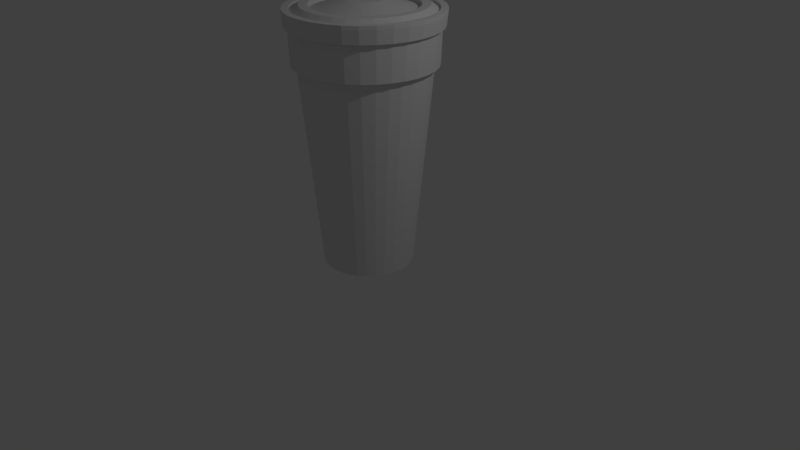 # Source: Styrofoamcup.blend  (saved by Blender 2.78.0; exported with 4.5.12 LTS)
import bpy
from mathutils import Matrix  # noqa: F401  (used for matrix-valued properties, if any)

bpy.ops.wm.read_factory_settings(use_empty=True)
scene = bpy.context.scene
scene.name = 'Scene'

# ---- collections
col_collection_1 = bpy.data.collections.new('Collection 1'); scene.collection.children.link(col_collection_1)

# ---- world
world_world = bpy.data.worlds.new('World'); scene.world = world_world
world_world.color = (0.05088, 0.05088, 0.05088)
world_world.use_sun_shadow = False
world_world.sun_shadow_jitter_overblur = 0.0
world_world.cycles.sampling_method = 'MANUAL'

# ---- cameras
cam_camera = bpy.data.cameras.new('Camera')
cam_camera.clip_end = 100.0
cam_camera.lens = 35.0
cam_camera.sensor_width = 32.0
cam_camera.sensor_height = 18.0
cam_camera.ortho_scale = 7.314
cam_camera.dof.focus_distance = 0.0
cam_camera.dof.aperture_fstop = 128.0

# ---- lights
light_lamp = bpy.data.lights.new('Lamp', 'POINT')
light_lamp.transmission_factor = 0.0
light_lamp.cutoff_distance = 30.0
light_lamp.energy = 100.0
light_lamp.shadow_buffer_clip_start = 1.001
light_lamp.shadow_soft_size = 0.1
light_lamp.shadow_maximum_resolution = 0.006
light_lamp.use_absolute_resolution = True

# ---- meshes
me_cylinder = bpy.data.meshes.new('Cylinder')
me_cylinder.from_pydata([(-4.28e-08, 0.5673, -1.829), (-1.347e-07, 0.6496, 0.2212), (0.1107, 0.5564, -1.829), (0.1267, 0.6371, 0.2212), (0.2171, 0.5241, -1.829), (0.2486, 0.6001, 0.2212), (0.3152, 0.4717, -1.829), (0.3609, 0.5401, 0.2212), (0.4011, 0.4011, -1.829), (0.4593, 0.4593, 0.2212), (0.4717, 0.3152, -1.829), (0.5401, 0.3609, 0.2212), (0.5241, 0.2171, -1.829), (0.6001, 0.2486, 0.2212), (0.5564, 0.1107, -1.829), (0.6371, 0.1267, 0.2212), (0.5673, -1.192e-07, -1.829), (0.6496, -2.384e-07, 0.2212), (0.5564, -0.1107, -1.829), (0.6371, -0.1267, 0.2212), (0.5241, -0.2171, -1.829), (0.6001, -0.2486, 0.2212), (0.4717, -0.3152, -1.829), (0.5401, -0.3609, 0.2212), (0.4011, -0.4011, -1.829), (0.4593, -0.4593, 0.2212), (0.3152, -0.4717, -1.829), (0.3609, -0.5401, 0.2212), (0.2171, -0.5241, -1.829), (0.2486, -0.6001, 0.2212), (0.1107, -0.5564, -1.829), (0.1267, -0.6371, 0.2212), (-2.277e-07, -0.5673, -1.829), (-3.183e-07, -0.6496, 0.2212), (-0.1107, -0.5564, -1.829), (-0.1267, -0.6371, 0.2212), (-0.2171, -0.5241, -1.829), (-0.2486, -0.6001, 0.2212), (-0.3152, -0.4717, -1.829), (-0.3609, -0.5401, 0.2212), (-0.4011, -0.4011, -1.829), (-0.4593, -0.4593, 0.2212), (-0.4717, -0.3152, -1.829), (-0.5401, -0.3609, 0.2212), (-0.5241, -0.2171, -1.829), (-0.6001, -0.2486, 0.2212), (-0.5564, -0.1107, -1.829), (-0.6371, -0.1267, 0.2212), (-0.5673, 3.576e-07, -1.829), (-0.6496, 4.172e-07, 0.2212), (-0.5564, 0.1107, -1.829), (-0.6371, 0.1267, 0.2212), (-0.5241, 0.2171, -1.829), (-0.6001, 0.2486, 0.2212), (-0.4717, 0.3152, -1.829), (-0.5401, 0.3609, 0.2212), (-0.4011, 0.4011, -1.829), (-0.4593, 0.4593, 0.2212), (-0.3152, 0.4717, -1.829), (-0.3609, 0.5401, 0.2212), (-0.2171, 0.5241, -1.829), (-0.2486, 0.6001, 0.2212), (-0.1107, 0.5564, -1.829), (-0.1267, 0.6371, 0.2212), (-7.621e-08, 0.8486, 0.0687), (0.1656, 0.8323, 0.0687), (0.3248, 0.784, 0.0687), (0.4715, 0.7056, 0.0687), (0.6001, 0.6001, 0.0687), (0.7056, 0.4715, 0.0687), (0.784, 0.3248, 0.0687), (0.8323, 0.1656, 0.0687), (0.8486, -1.788e-07, 0.0687), (0.8323, -0.1656, 0.0687), (0.784, -0.3248, 0.0687), (0.7056, -0.4715, 0.0687), (0.6001, -0.6001, 0.0687), (0.4715, -0.7056, 0.0687), (0.3248, -0.784, 0.0687), (0.1656, -0.8323, 0.0687), (-3.527e-07, -0.8486, 0.0687), (-0.1656, -0.8323, 0.0687), (-0.3248, -0.784, 0.0687), (-0.4715, -0.7056, 0.0687), (-0.6001, -0.6001, 0.0687), (-0.7056, -0.4715, 0.0687), (-0.784, -0.3248, 0.0687), (-0.8323, -0.1656, 0.0687), (-0.8486, 5.96e-07, 0.0687), (-0.8323, 0.1656, 0.0687), (-0.784, 0.3248, 0.0687), (-0.7056, 0.4715, 0.0687), (-0.6001, 0.6001, 0.0687), (-0.4715, 0.7056, 0.0687), (-0.3248, 0.784, 0.0687), (-0.1656, 0.8323, 0.0687), (-7.621e-08, 0.8486, 0.0687), (0.1656, 0.8323, 0.0687), (0.3248, 0.784, 0.0687), (0.4715, 0.7056, 0.0687), (0.6001, 0.6001, 0.0687), (0.7056, 0.4715, 0.0687), (0.784, 0.3248, 0.0687), (0.8323, 0.1656, 0.0687), (0.8486, -1.788e-07, 0.0687), (0.8323, -0.1656, 0.0687), (0.784, -0.3248, 0.0687), (0.7056, -0.4715, 0.0687), (0.6001, -0.6001, 0.0687), (0.4715, -0.7056, 0.0687), (0.3248, -0.784, 0.0687), (0.1656, -0.8323, 0.0687), (-3.527e-07, -0.8486, 0.0687), (-0.1656, -0.8323, 0.0687), (-0.3248, -0.784, 0.0687), (-0.4715, -0.7056, 0.0687), (-0.6001, -0.6001, 0.0687), (-0.7056, -0.4715, 0.0687), (-0.784, -0.3248, 0.0687), (-0.8323, -0.1656, 0.0687), (-0.8486, 5.96e-07, 0.0687), (-0.8323, 0.1656, 0.0687), (-0.784, 0.3248, 0.0687), (-0.7056, 0.4715, 0.0687), (-0.6001, 0.6001, 0.0687), (-0.4715, 0.7056, 0.0687), (-0.3248, 0.784, 0.0687), (-0.1656, 0.8323, 0.0687), (0.1845, 0.9276, 0.1712), (-8.671e-08, 0.9458, 0.1712), (-8.473e-08, 0.9292, 0.0687), (0.3619, 0.8738, 0.1712), (0.5255, 0.7864, 0.1712), (0.6688, 0.6688, 0.1712), (0.7864, 0.5255, 0.1712), (0.8738, 0.3619, 0.1712), (0.9276, 0.1845, 0.1712), (0.9458, -1.788e-07, 0.1712), (0.9276, -0.1845, 0.1712), (0.8738, -0.3619, 0.1712), (0.7864, -0.5255, 0.1712), (0.6688, -0.6688, 0.1712), (0.5255, -0.7864, 0.1712), (0.3619, -0.8738, 0.1712), (0.1845, -0.9276, 0.1712), (-3.949e-07, -0.9458, 0.1712), (-0.1845, -0.9276, 0.1712), (-0.3619, -0.8738, 0.1712), (-0.5255, -0.7864, 0.1712), (-0.6688, -0.6688, 0.1712), (-0.7864, -0.5255, 0.1712), (-0.8738, -0.3619, 0.1712), (-0.9276, -0.1845, 0.1712), (-0.9458, 6.557e-07, 0.1712), (-0.9276, 0.1845, 0.1712), (-0.8738, 0.3619, 0.1712), (-0.7864, 0.5255, 0.1712), (-0.6688, 0.6688, 0.1712), (-0.5255, 0.7864, 0.1712), (-0.3619, 0.8738, 0.1712), (-0.1845, 0.9276, 0.1712), (0.1813, 0.9113, 0.0687), (0.3556, 0.8584, 0.0687), (0.5162, 0.7726, 0.0687), (0.657, 0.657, 0.0687), (0.7726, 0.5162, 0.0687), (0.8584, 0.3556, 0.0687), (0.9113, 0.1813, 0.0687), (0.9292, -1.788e-07, 0.0687), (0.9113, -0.1813, 0.0687), (0.8584, -0.3556, 0.0687), (0.7726, -0.5162, 0.0687), (0.657, -0.657, 0.0687), (0.5162, -0.7726, 0.0687), (0.3556, -0.8584, 0.0687), (0.1813, -0.9113, 0.0687), (-3.875e-07, -0.9292, 0.0687), (-0.1813, -0.9113, 0.0687), (-0.3556, -0.8584, 0.0687), (-0.5162, -0.7726, 0.0687), (-0.657, -0.657, 0.0687), (-0.7726, -0.5162, 0.0687), (-0.8584, -0.3556, 0.0687), (-0.9113, -0.1813, 0.0687), (-0.9292, 6.557e-07, 0.0687), (-0.9113, 0.1813, 0.0687), (-0.8584, 0.3556, 0.0687), (-0.7726, 0.5162, 0.0687), (-0.657, 0.657, 0.0687), (-0.5162, 0.7726, 0.0687), (-0.3556, 0.8584, 0.0687), (-0.1813, 0.9113, 0.0687), (0.1685, 0.8472, 0.2), (-7.801e-08, 0.8638, 0.2), (-0.3306, -0.7981, 0.2), (-0.3619, -0.8738, 0.2), (0.3306, 0.7981, 0.2), (0.4799, 0.7182, 0.2), (0.6108, 0.6108, 0.2), (0.7182, 0.4799, 0.2), (0.7981, 0.3306, 0.2), (0.8472, 0.1685, 0.2), (0.8638, -1.788e-07, 0.2), (0.8472, -0.1685, 0.2), (0.7981, -0.3306, 0.2), (0.7182, -0.4799, 0.2), (0.6108, -0.6108, 0.2), (0.4799, -0.7182, 0.2), (0.3306, -0.7981, 0.2), (0.1685, -0.8472, 0.2), (-3.595e-07, -0.8638, 0.2), (-0.1685, -0.8472, 0.2), (-0.4799, -0.7182, 0.2), (-0.6108, -0.6108, 0.2), (-0.7182, -0.4799, 0.2), (-0.7981, -0.3306, 0.2), (-0.8472, -0.1685, 0.2), (-0.8638, 5.96e-07, 0.2), (-0.8472, 0.1685, 0.2), (-0.7981, 0.3306, 0.2), (-0.7182, 0.4799, 0.2), (-0.6108, 0.6108, 0.2), (-0.4799, 0.7182, 0.2), (-0.3306, 0.7981, 0.2), (-0.1685, 0.8472, 0.2), (0.9276, -0.1845, 0.2), (-0.8738, 0.3619, 0.2), (-0.1845, -0.9276, 0.2), (0.9458, -1.788e-07, 0.2), (-0.9276, 0.1845, 0.2), (-3.949e-07, -0.9458, 0.2), (0.9276, 0.1845, 0.2), (-0.9276, -0.1845, 0.2), (-0.9458, 6.557e-07, 0.2), (0.3619, -0.8738, 0.2), (0.1845, -0.9276, 0.2), (0.7864, 0.5255, 0.2), (0.8738, 0.3619, 0.2), (-0.1845, 0.9276, 0.2), (-8.671e-08, 0.9458, 0.2), (0.1845, 0.9276, 0.2), (0.3619, 0.8738, 0.2), (0.5255, 0.7864, 0.2), (0.6688, 0.6688, 0.2), (0.8738, -0.3619, 0.2), (0.7864, -0.5255, 0.2), (0.6688, -0.6688, 0.2), (0.5255, -0.7864, 0.2), (-0.5255, -0.7864, 0.2), (-0.6688, -0.6688, 0.2), (-0.7864, -0.5255, 0.2), (-0.8738, -0.3619, 0.2), (-0.7864, 0.5255, 0.2), (-0.6688, 0.6688, 0.2), (-0.5255, 0.7864, 0.2), (-0.3619, 0.8738, 0.2), (0.1685, 0.8472, 0.1712), (-7.801e-08, 0.8638, 0.1712), (0.3306, 0.7981, 0.1712), (0.4799, 0.7182, 0.1712), (0.6108, 0.6108, 0.1712), (0.7182, 0.4799, 0.1712), (0.7981, 0.3306, 0.1712), (0.8472, 0.1685, 0.1712), (0.8638, -1.788e-07, 0.1712), (0.8472, -0.1685, 0.1712), (0.7981, -0.3306, 0.1712), (0.7182, -0.4799, 0.1712), (0.6108, -0.6108, 0.1712), (0.4799, -0.7182, 0.1712), (0.3306, -0.7981, 0.1712), (0.1685, -0.8472, 0.1712), (-3.595e-07, -0.8638, 0.1712), (-0.1685, -0.8472, 0.1712), (-0.3306, -0.7981, 0.1712), (-0.4799, -0.7182, 0.1712), (-0.6108, -0.6108, 0.1712), (-0.7182, -0.4799, 0.1712), (-0.7981, -0.3306, 0.1712), (-0.8472, -0.1685, 0.1712), (-0.8638, 5.96e-07, 0.1712), (-0.8472, 0.1685, 0.1712), (-0.7981, 0.3306, 0.1712), (-0.7182, 0.4799, 0.1712), (-0.6108, 0.6108, 0.1712), (-0.4799, 0.7182, 0.1712), (-0.3306, 0.7981, 0.1712), (-0.1685, 0.8472, 0.1712), (0.1468, 0.7379, 0.2212), (-1.139e-07, 0.7524, 0.2212), (0.2879, 0.6951, 0.2212), (0.418, 0.6256, 0.2212), (0.532, 0.532, 0.2212), (0.6256, 0.418, 0.2212), (0.6951, 0.2879, 0.2212), (0.7379, 0.1468, 0.2212), (0.7524, -1.788e-07, 0.2212), (0.7379, -0.1468, 0.2212), (0.6951, -0.2879, 0.2212), (0.6256, -0.418, 0.2212), (0.532, -0.532, 0.2212), (0.418, -0.6256, 0.2212), (0.2879, -0.6951, 0.2212), (0.1468, -0.7379, 0.2212), (-3.395e-07, -0.7524, 0.2212), (-0.1468, -0.7379, 0.2212), (-0.2879, -0.6951, 0.2212), (-0.418, -0.6256, 0.2212), (-0.532, -0.532, 0.2212), (-0.6256, -0.418, 0.2212), (-0.6951, -0.2879, 0.2212), (-0.7379, -0.1468, 0.2212), (-0.7524, 4.768e-07, 0.2212), (-0.7379, 0.1468, 0.2212), (-0.6951, 0.2879, 0.2212), (-0.6256, 0.418, 0.2212), (-0.532, 0.532, 0.2212), (-0.418, 0.6256, 0.2212), (-0.2879, 0.6951, 0.2212), (-0.1468, 0.7379, 0.2212), (0.04681, 0.2353, 0.2562), (-1.596e-07, 0.24, 0.2562), (0.09183, 0.2217, 0.2562), (0.1333, 0.1995, 0.2562), (0.1697, 0.1697, 0.2562), (0.1995, 0.1333, 0.2562), (0.2217, 0.09183, 0.2562), (0.2353, 0.04681, 0.2562), (0.24, -5.364e-07, 0.2562), (0.2353, -0.04681, 0.2562), (0.2217, -0.09183, 0.2562), (0.1995, -0.1333, 0.2562), (0.1697, -0.1697, 0.2562), (0.1333, -0.1995, 0.2562), (0.09183, -0.2217, 0.2562), (0.04681, -0.2353, 0.2562), (-2.252e-07, -0.24, 0.2562), (-0.04681, -0.2353, 0.2562), (-0.09183, -0.2217, 0.2562), (-0.1333, -0.1995, 0.2562), (-0.1697, -0.1697, 0.2562), (-0.1995, -0.1333, 0.2562), (-0.2217, -0.09183, 0.2562), (-0.2353, -0.04681, 0.2562), (-0.24, 1.192e-07, 0.2562), (-0.2353, 0.04681, 0.2562), (-0.2217, 0.09183, 0.2562), (-0.1995, 0.1333, 0.2562), (-0.1697, 0.1697, 0.2562), (-0.1333, 0.1995, 0.2562), (-0.09183, 0.2217, 0.2562), (-0.04681, 0.2353, 0.2562), (0.1267, 0.6371, 0.1817), (-1.489e-07, 0.6496, 0.1817), (0.2486, 0.6001, 0.1817), (0.3609, 0.5401, 0.1817), (0.4593, 0.4593, 0.1817), (0.5401, 0.3609, 0.1817), (0.6001, 0.2486, 0.1817), (0.6371, 0.1267, 0.1817), (0.6496, -2.384e-07, 0.1817), (0.6371, -0.1267, 0.1817), (0.6001, -0.2486, 0.1817), (0.5401, -0.3609, 0.1817), (0.4593, -0.4593, 0.1817), (0.3609, -0.5401, 0.1817), (0.2486, -0.6001, 0.1817), (0.1267, -0.6371, 0.1817), (-3.325e-07, -0.6496, 0.1817), (-0.1267, -0.6371, 0.1817), (-0.2486, -0.6001, 0.1817), (-0.3609, -0.5401, 0.1817), (-0.4593, -0.4593, 0.1817), (-0.5401, -0.3609, 0.1817), (-0.6001, -0.2486, 0.1817), (-0.6371, -0.1267, 0.1817), (-0.6496, 4.172e-07, 0.1817), (-0.6371, 0.1267, 0.1817), (-0.6001, 0.2486, 0.1817), (-0.5401, 0.3609, 0.1817), (-0.4593, 0.4593, 0.1817), (-0.3609, 0.5401, 0.1817), (-0.2486, 0.6001, 0.1817), (-0.1267, 0.6371, 0.1817), (0.1731, 0.87, 0.08917), (-8.12e-08, 0.8871, 0.08917), (-7.935e-08, 0.8715, -0.2155), (0.3395, 0.8195, 0.08917), (0.4928, 0.7376, 0.08917), (0.6272, 0.6272, 0.08917), (0.7376, 0.4928, 0.08917), (0.8195, 0.3395, 0.08917), (0.87, 0.1731, 0.08917), (0.8871, -1.656e-07, 0.08917), (0.87, -0.1731, 0.08917), (0.8195, -0.3395, 0.08917), (0.7376, -0.4928, 0.08917), (0.6272, -0.6272, 0.08917), (0.4928, -0.7376, 0.08917), (0.3395, -0.8195, 0.08917), (0.1731, -0.87, 0.08917), (-3.702e-07, -0.8871, 0.08917), (-0.1731, -0.87, 0.08917), (-0.3395, -0.8195, 0.08917), (-0.4928, -0.7376, 0.08917), (-0.6272, -0.6272, 0.08917), (-0.7376, -0.4928, 0.08917), (-0.8195, -0.3395, 0.08917), (-0.87, -0.1731, 0.08917), (-0.8871, 6.17e-07, 0.08917), (-0.87, 0.1731, 0.08917), (-0.8195, 0.3395, 0.08917), (-0.7376, 0.4928, 0.08917), (-0.6272, 0.6272, 0.08917), (-0.4928, 0.7376, 0.08917), (-0.3395, 0.8195, 0.08917), (-0.1731, 0.87, 0.08917), (0.17, 0.8547, -0.2155), (0.3335, 0.8051, -0.2155), (0.4842, 0.7246, -0.2155), (0.6162, 0.6162, -0.2155), (0.7246, 0.4842, -0.2155), (0.8051, 0.3335, -0.2155), (0.8547, 0.17, -0.2155), (0.8715, -1.656e-07, -0.2155), (0.8547, -0.17, -0.2155), (0.8051, -0.3335, -0.2155), (0.7246, -0.4842, -0.2155), (0.6162, -0.6162, -0.2155), (0.4842, -0.7246, -0.2155), (0.3335, -0.8051, -0.2155), (0.17, -0.8547, -0.2155), (-3.633e-07, -0.8715, -0.2155), (-0.17, -0.8547, -0.2155), (-0.3335, -0.8051, -0.2155), (-0.4842, -0.7246, -0.2155), (-0.6162, -0.6162, -0.2155), (-0.7246, -0.4842, -0.2155), (-0.8051, -0.3335, -0.2155), (-0.8547, -0.17, -0.2155), (-0.8715, 6.17e-07, -0.2155), (-0.8547, 0.17, -0.2155), (-0.8051, 0.3335, -0.2155), (-0.7246, 0.4842, -0.2155), (-0.6162, 0.6162, -0.2155), (-0.4842, 0.7246, -0.2155), (-0.3335, 0.8051, -0.2155), (-0.17, 0.8547, -0.2155), (-7.935e-08, 0.8715, -0.2155), (0.17, 0.8547, -0.2155), (0.3335, 0.8051, -0.2155), (0.4842, 0.7246, -0.2155), (0.6162, 0.6162, -0.2155), (0.7246, 0.4842, -0.2155), (0.8051, 0.3335, -0.2155), (0.8547, 0.17, -0.2155), (0.8715, -1.656e-07, -0.2155), (0.8547, -0.17, -0.2155), (0.8051, -0.3335, -0.2155), (0.7246, -0.4842, -0.2155), (0.6162, -0.6162, -0.2155), (0.4842, -0.7246, -0.2155), (0.3335, -0.8051, -0.2155), (0.17, -0.8547, -0.2155), (-3.633e-07, -0.8715, -0.2155), (-0.17, -0.8547, -0.2155), (-0.3335, -0.8051, -0.2155), (-0.4842, -0.7246, -0.2155), (-0.6162, -0.6162, -0.2155), (-0.7246, -0.4842, -0.2155), (-0.8051, -0.3335, -0.2155), (-0.8547, -0.17, -0.2155), (-0.8715, 6.17e-07, -0.2155), (-0.8547, 0.17, -0.2155), (-0.8051, 0.3335, -0.2155), (-0.7246, 0.4842, -0.2155), (-0.6162, 0.6162, -0.2155), (-0.4842, 0.7246, -0.2155), (-0.3335, 0.8051, -0.2155), (-0.17, 0.8547, -0.2155), (-6.309e-08, 0.6167, -0.2155), (0.1203, 0.6048, -0.2155), (0.236, 0.5697, -0.2155), (0.3426, 0.5127, -0.2155), (0.436, 0.436, -0.2155), (0.5127, 0.3426, -0.2155), (0.5697, 0.236, -0.2155), (0.6048, 0.1203, -0.2155), (0.6167, -1.063e-07, -0.2155), (0.6048, -0.1203, -0.2155), (0.5697, -0.236, -0.2155), (0.5127, -0.3426, -0.2155), (0.436, -0.436, -0.2155), (0.3426, -0.5127, -0.2155), (0.236, -0.5697, -0.2155), (0.1203, -0.6048, -0.2155), (-2.64e-07, -0.6167, -0.2155), (-0.1203, -0.6048, -0.2155), (-0.236, -0.5697, -0.2155), (-0.3426, -0.5127, -0.2155), (-0.436, -0.436, -0.2155), (-0.5127, -0.3426, -0.2155), (-0.5697, -0.236, -0.2155), (-0.6048, -0.1203, -0.2155), (-0.6167, 4.475e-07, -0.2155), (-0.6048, 0.1203, -0.2155), (-0.5697, 0.236, -0.2155), (-0.5127, 0.3426, -0.2155), (-0.436, 0.436, -0.2155), (-0.3426, 0.5127, -0.2155), (-0.236, 0.5697, -0.2155), (-0.1203, 0.6048, -0.2155)], [], [(91, 90, 186, 187), (65, 64, 130, 161), (265, 266, 204, 203), (92, 91, 187, 188), (143, 142, 247, 234), (66, 65, 161, 162), (282, 283, 220, 219), (93, 92, 188, 189), (142, 141, 246, 247), (67, 66, 162, 163), (94, 93, 189, 190), (68, 67, 163, 164), (257, 256, 192, 193), (95, 94, 190, 191), (69, 68, 164, 165), (273, 274, 194, 211), (64, 95, 191, 130), (141, 140, 245, 246), (70, 69, 165, 166), (71, 70, 166, 167), (264, 265, 203, 202), (72, 71, 167, 168), (140, 139, 244, 245), (281, 282, 219, 218), (73, 72, 168, 169), (74, 73, 169, 170), (139, 138, 225, 244), (75, 74, 170, 171), (272, 273, 211, 210), (138, 137, 228, 225), (51, 49, 376, 377), (76, 75, 171, 172), (263, 264, 202, 201), (0, 2, 4, 6, 8, 10, 12, 14, 16, 18, 20, 22, 24, 26, 28, 30, 32, 34, 36, 38, 40, 42, 44, 46, 48, 50, 52, 54, 56, 58, 60, 62), (62, 95, 64, 0), (60, 94, 95, 62), (58, 93, 94, 60), (56, 92, 93, 58), (54, 91, 92, 56), (52, 90, 91, 54), (50, 89, 90, 52), (48, 88, 89, 50), (46, 87, 88, 48), (44, 86, 87, 46), (42, 85, 86, 44), (40, 84, 85, 42), (38, 83, 84, 40), (36, 82, 83, 38), (34, 81, 82, 36), (32, 80, 81, 34), (30, 79, 80, 32), (28, 78, 79, 30), (26, 77, 78, 28), (24, 76, 77, 26), (22, 75, 76, 24), (20, 74, 75, 22), (18, 73, 74, 20), (16, 72, 73, 18), (14, 71, 72, 16), (12, 70, 71, 14), (10, 69, 70, 12), (8, 68, 69, 10), (6, 67, 68, 8), (4, 66, 67, 6), (2, 65, 66, 4), (0, 64, 65, 2), (85, 84, 116, 117), (71, 70, 102, 103), (84, 83, 115, 116), (70, 69, 101, 102), (83, 82, 114, 115), (64, 95, 127, 96), (69, 68, 100, 101), (82, 81, 113, 114), (95, 94, 126, 127), (68, 67, 99, 100), (81, 80, 112, 113), (94, 93, 125, 126), (67, 66, 98, 99), (80, 79, 111, 112), (93, 92, 124, 125), (66, 65, 97, 98), (79, 78, 110, 111), (92, 91, 123, 124), (65, 64, 96, 97), (78, 77, 109, 110), (91, 90, 122, 123), (77, 76, 108, 109), (90, 89, 121, 122), (76, 75, 107, 108), (89, 88, 120, 121), (75, 74, 106, 107), (88, 87, 119, 120), (74, 73, 105, 106), (87, 86, 118, 119), (73, 72, 104, 105), (86, 85, 117, 118), (72, 71, 103, 104), (130, 129, 128, 161), (161, 128, 131, 162), (162, 131, 132, 163), (163, 132, 133, 164), (164, 133, 134, 165), (165, 134, 135, 166), (166, 135, 136, 167), (167, 136, 137, 168), (168, 137, 138, 169), (169, 138, 139, 170), (170, 139, 140, 171), (171, 140, 141, 172), (172, 141, 142, 173), (173, 142, 143, 174), (174, 143, 144, 175), (175, 144, 145, 176), (176, 145, 146, 177), (177, 146, 147, 178), (178, 147, 148, 179), (179, 148, 149, 180), (180, 149, 150, 181), (181, 150, 151, 182), (182, 151, 152, 183), (183, 152, 153, 184), (184, 153, 154, 185), (185, 154, 155, 186), (186, 155, 156, 187), (187, 156, 157, 188), (188, 157, 158, 189), (189, 158, 159, 190), (190, 159, 160, 191), (191, 160, 129, 130), (137, 136, 231, 228), (90, 89, 185, 186), (280, 281, 218, 217), (89, 88, 184, 185), (136, 135, 237, 231), (88, 87, 183, 184), (271, 272, 210, 209), (135, 134, 236, 237), (87, 86, 182, 183), (129, 160, 238, 239), (86, 85, 181, 182), (262, 263, 201, 200), (134, 133, 243, 236), (85, 84, 180, 181), (160, 159, 255, 238), (84, 83, 179, 180), (279, 280, 217, 216), (83, 82, 178, 179), (133, 132, 242, 243), (159, 158, 254, 255), (82, 81, 177, 178), (270, 271, 209, 208), (81, 80, 176, 177), (132, 131, 241, 242), (80, 79, 175, 176), (158, 157, 253, 254), (261, 262, 200, 199), (79, 78, 174, 175), (131, 128, 240, 241), (78, 77, 173, 174), (287, 257, 193, 224), (77, 76, 172, 173), (219, 220, 252, 226), (193, 192, 240, 239), (211, 194, 195, 227), (202, 203, 225, 228), (218, 219, 226, 229), (210, 211, 227, 230), (201, 202, 228, 231), (217, 218, 229, 233), (209, 210, 230, 235), (200, 201, 231, 237), (216, 217, 233, 232), (208, 209, 235, 234), (199, 200, 237, 236), (224, 193, 239, 238), (203, 204, 244, 225), (194, 212, 248, 195), (220, 221, 253, 252), (192, 196, 241, 240), (204, 205, 245, 244), (212, 213, 249, 248), (221, 222, 254, 253), (196, 197, 242, 241), (205, 206, 246, 245), (213, 214, 250, 249), (222, 223, 255, 254), (197, 198, 243, 242), (206, 207, 247, 246), (214, 215, 251, 250), (223, 224, 238, 255), (198, 199, 236, 243), (207, 208, 234, 247), (215, 216, 232, 251), (144, 143, 234, 235), (274, 275, 212, 194), (145, 144, 235, 230), (283, 284, 221, 220), (256, 258, 196, 192), (146, 145, 230, 227), (266, 267, 205, 204), (147, 146, 227, 195), (275, 276, 213, 212), (148, 147, 195, 248), (284, 285, 222, 221), (258, 259, 197, 196), (149, 148, 248, 249), (267, 268, 206, 205), (150, 149, 249, 250), (276, 277, 214, 213), (151, 150, 250, 251), (285, 286, 223, 222), (259, 260, 198, 197), (152, 151, 251, 232), (268, 269, 207, 206), (153, 152, 232, 233), (277, 278, 215, 214), (154, 153, 233, 229), (286, 287, 224, 223), (260, 261, 199, 198), (155, 154, 229, 226), (128, 129, 239, 240), (269, 270, 208, 207), (156, 155, 226, 252), (278, 279, 216, 215), (157, 156, 252, 253), (289, 288, 256, 257), (288, 290, 258, 256), (290, 291, 259, 258), (291, 292, 260, 259), (292, 293, 261, 260), (293, 294, 262, 261), (294, 295, 263, 262), (295, 296, 264, 263), (296, 297, 265, 264), (297, 298, 266, 265), (298, 299, 267, 266), (299, 300, 268, 267), (300, 301, 269, 268), (301, 302, 270, 269), (302, 303, 271, 270), (303, 304, 272, 271), (304, 305, 273, 272), (305, 306, 274, 273), (306, 307, 275, 274), (307, 308, 276, 275), (308, 309, 277, 276), (309, 310, 278, 277), (310, 311, 279, 278), (311, 312, 280, 279), (312, 313, 281, 280), (313, 314, 282, 281), (314, 315, 283, 282), (315, 316, 284, 283), (316, 317, 285, 284), (317, 318, 286, 285), (318, 319, 287, 286), (319, 289, 257, 287), (1, 3, 288, 289), (3, 5, 290, 288), (5, 7, 291, 290), (7, 9, 292, 291), (9, 11, 293, 292), (11, 13, 294, 293), (13, 15, 295, 294), (15, 17, 296, 295), (17, 19, 297, 296), (19, 21, 298, 297), (21, 23, 299, 298), (23, 25, 300, 299), (25, 27, 301, 300), (27, 29, 302, 301), (29, 31, 303, 302), (31, 33, 304, 303), (33, 35, 305, 304), (35, 37, 306, 305), (37, 39, 307, 306), (39, 41, 308, 307), (41, 43, 309, 308), (43, 45, 310, 309), (45, 47, 311, 310), (47, 49, 312, 311), (49, 51, 313, 312), (51, 53, 314, 313), (53, 55, 315, 314), (55, 57, 316, 315), (57, 59, 317, 316), (59, 61, 318, 317), (61, 63, 319, 318), (63, 1, 289, 319), (320, 321, 351, 350, 349, 348, 347, 346, 345, 344, 343, 342, 341, 340, 339, 338, 337, 336, 335, 334, 333, 332, 331, 330, 329, 328, 327, 326, 325, 324, 323, 322), (25, 23, 363, 364), (53, 51, 377, 378), (27, 25, 364, 365), (55, 53, 378, 379), (29, 27, 365, 366), (3, 1, 353, 352), (57, 55, 379, 380), (31, 29, 366, 367), (5, 3, 352, 354), (59, 57, 380, 381), (33, 31, 367, 368), (7, 5, 354, 355), (61, 59, 381, 382), (35, 33, 368, 369), (9, 7, 355, 356), (63, 61, 382, 383), (37, 35, 369, 370), (11, 9, 356, 357), (1, 63, 383, 353), (39, 37, 370, 371), (13, 11, 357, 358), (41, 39, 371, 372), (15, 13, 358, 359), (43, 41, 372, 373), (17, 15, 359, 360), (45, 43, 373, 374), (19, 17, 360, 361), (47, 45, 374, 375), (21, 19, 361, 362), (49, 47, 375, 376), (23, 21, 362, 363), (321, 320, 352, 353), (320, 322, 354, 352), (322, 323, 355, 354), (323, 324, 356, 355), (324, 325, 357, 356), (325, 326, 358, 357), (326, 327, 359, 358), (327, 328, 360, 359), (328, 329, 361, 360), (329, 330, 362, 361), (330, 331, 363, 362), (331, 332, 364, 363), (332, 333, 365, 364), (333, 334, 366, 365), (334, 335, 367, 366), (335, 336, 368, 367), (336, 337, 369, 368), (337, 338, 370, 369), (338, 339, 371, 370), (339, 340, 372, 371), (340, 341, 373, 372), (341, 342, 374, 373), (342, 343, 375, 374), (343, 344, 376, 375), (344, 345, 377, 376), (345, 346, 378, 377), (346, 347, 379, 378), (347, 348, 380, 379), (348, 349, 381, 380), (349, 350, 382, 381), (350, 351, 383, 382), (351, 321, 353, 383), (386, 385, 384, 417), (417, 384, 387, 418), (418, 387, 388, 419), (419, 388, 389, 420), (420, 389, 390, 421), (421, 390, 391, 422), (422, 391, 392, 423), (423, 392, 393, 424), (424, 393, 394, 425), (425, 394, 395, 426), (426, 395, 396, 427), (427, 396, 397, 428), (428, 397, 398, 429), (429, 398, 399, 430), (430, 399, 400, 431), (431, 400, 401, 432), (432, 401, 402, 433), (433, 402, 403, 434), (434, 403, 404, 435), (435, 404, 405, 436), (436, 405, 406, 437), (437, 406, 407, 438), (438, 407, 408, 439), (439, 408, 409, 440), (440, 409, 410, 441), (441, 410, 411, 442), (442, 411, 412, 443), (443, 412, 413, 444), (444, 413, 414, 445), (445, 414, 415, 446), (446, 415, 416, 447), (447, 416, 385, 386), (422, 423, 455, 454), (435, 436, 468, 467), (421, 422, 454, 453), (434, 435, 467, 466), (447, 386, 448, 479), (420, 421, 453, 452), (433, 434, 466, 465), (446, 447, 479, 478), (419, 420, 452, 451), (432, 433, 465, 464), (445, 446, 478, 477), (418, 419, 451, 450), (431, 432, 464, 463), (444, 445, 477, 476), (417, 418, 450, 449), (430, 431, 463, 462), (443, 444, 476, 475), (386, 417, 449, 448), (429, 430, 462, 461), (442, 443, 475, 474), (428, 429, 461, 460), (441, 442, 474, 473), (427, 428, 460, 459), (440, 441, 473, 472), (426, 427, 459, 458), (439, 440, 472, 471), (425, 426, 458, 457), (438, 439, 471, 470), (424, 425, 457, 456), (437, 438, 470, 469), (423, 424, 456, 455), (436, 437, 469, 468), (473, 474, 506, 505), (459, 460, 492, 491), (472, 473, 505, 504), (458, 459, 491, 490), (471, 472, 504, 503), (457, 458, 490, 489), (470, 471, 503, 502), (456, 457, 489, 488), (469, 470, 502, 501), (455, 456, 488, 487), (468, 469, 501, 500), (454, 455, 487, 486), (467, 468, 500, 499), (453, 454, 486, 485), (466, 467, 499, 498), (479, 448, 480, 511), (452, 453, 485, 484), (465, 466, 498, 497), (478, 479, 511, 510), (451, 452, 484, 483), (464, 465, 497, 496), (477, 478, 510, 509), (450, 451, 483, 482), (463, 464, 496, 495), (476, 477, 509, 508), (449, 450, 482, 481), (462, 463, 495, 494), (475, 476, 508, 507), (448, 449, 481, 480), (461, 462, 494, 493), (474, 475, 507, 506), (460, 461, 493, 492)])
me_cylinder.use_remesh_preserve_volume = False
me_cylinder.use_remesh_preserve_attributes = False
me_cylinder.use_mirror_vertex_groups = False
me_cylinder.update()

# ---- objects
ob_cylinder = bpy.data.objects.new('Cylinder', me_cylinder)
ob_lamp = bpy.data.objects.new('Lamp', light_lamp)
ob_camera = bpy.data.objects.new('Camera', cam_camera)

# ---- transforms, parenting, visibility, modifiers, constraints
ob_cylinder.location = (9.418e-08, 0.0, 2.853)
ob_cylinder.scale = (1.0, 1.0, 1.566)
ob_cylinder.lineart.crease_threshold = 0.0
ob_lamp.location = (4.076, 1.005, 5.904)
ob_lamp.rotation_euler = (0.6503, 0.05522, 1.866)
ob_lamp.lock_rotations_4d = False
ob_lamp.empty_display_type = 'ARROWS'
ob_lamp.color = (0.0, 0.0, 0.0, 0.0)
ob_lamp.lineart.crease_threshold = 0.0
ob_camera.location = (7.481, -6.508, 5.344)
ob_camera.rotation_euler = (1.109, 0.0, 0.8149)
ob_camera.lock_rotations_4d = False
ob_camera.empty_display_type = 'ARROWS'
ob_camera.color = (0.0, 0.0, 0.0, 0.0)
ob_camera.display_type = 'WIRE'
ob_camera.lineart.crease_threshold = 0.0

# ---- collection membership
col_collection_1.objects.link(ob_cylinder)
col_collection_1.objects.link(ob_lamp)
col_collection_1.objects.link(ob_camera)

# ---- scene / render settings (as saved in the file)
scene.camera = ob_camera
scene.frame_start = 1; scene.frame_end = 250; scene.frame_set(1)
scene.render.engine = 'BLENDER_EEVEE_NEXT'
scene.render.resolution_percentage = 50
scene.render.dither_intensity = 0.0
scene.cycles.use_denoising = False
scene.cycles.samples = 128
scene.cycles.sampling_pattern = 'TABULATED_SOBOL'
scene.cycles.light_sampling_threshold = 0.0
scene.cycles.use_adaptive_sampling = False
scene.cycles.use_light_tree = False
scene.cycles.blur_glossy = 0.0
scene.cycles.sample_clamp_indirect = 0.0
scene.view_settings.view_transform = 'Standard'
bpy.context.view_layer.update()
